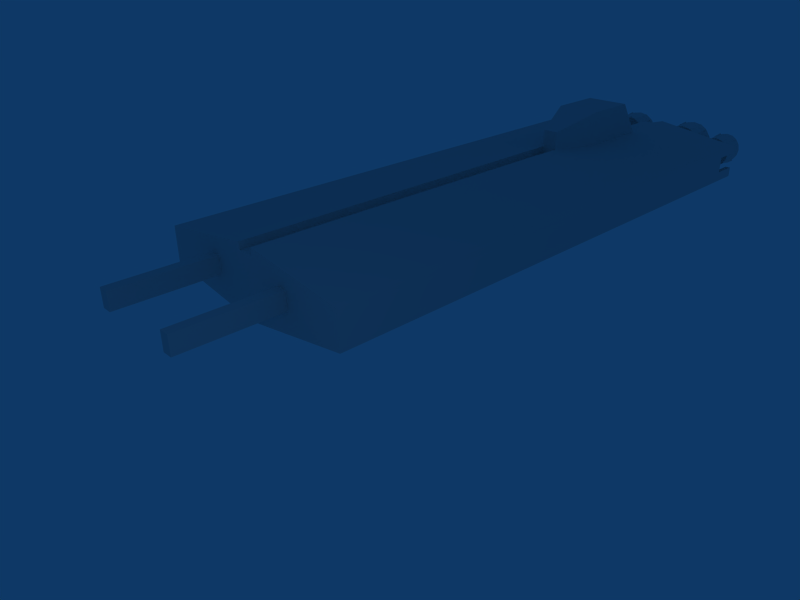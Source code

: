 # Source: supply_A1_01.blend  (saved by Blender 2.49.2; exported with 4.5.12 LTS)
import bpy
from mathutils import Matrix  # noqa: F401  (used for matrix-valued properties, if any)

bpy.ops.wm.read_factory_settings(use_empty=True)
scene = bpy.context.scene
scene.name = 'Scene'

# ---- collections
col_collection_1 = bpy.data.collections.new('Collection 1'); scene.collection.children.link(col_collection_1)
col_collection_2 = bpy.data.collections.new('Collection 2'); scene.collection.children.link(col_collection_2)
col_collection_12 = bpy.data.collections.new('Collection 12'); scene.collection.children.link(col_collection_12)
col_collection_12.hide_render = True
col_collection_12.hide_viewport = True
col_collection_13 = bpy.data.collections.new('Collection 13'); scene.collection.children.link(col_collection_13)
col_collection_13.hide_render = True
col_collection_13.hide_viewport = True
col_collection_14 = bpy.data.collections.new('Collection 14'); scene.collection.children.link(col_collection_14)
col_collection_14.hide_render = True
col_collection_14.hide_viewport = True

# ---- materials (node trees are filled in below, after node groups)
mat_material = bpy.data.materials.new('Material')
mat_material.alpha_threshold = 0.0
mat_material.roughness = 0.5
mat_material.line_color = (0.0, 0.0, 0.0, 1.0)

# ---- material node trees

# ---- world
world_world = bpy.data.worlds.new('World'); scene.world = world_world
world_world.color = (0.05656, 0.2208, 0.4)
world_world.use_sun_shadow = False
world_world.sun_shadow_jitter_overblur = 0.0
world_world.cycles.sampling_method = 'MANUAL'
world_world.cycles.sample_map_resolution = 256

# ---- cameras
cam_camera = bpy.data.cameras.new('Camera')
cam_camera.passepartout_alpha = 0.2
cam_camera.clip_end = 100.0
cam_camera.lens = 35.0
cam_camera.ortho_scale = 7.314
cam_camera.show_passepartout = False
cam_camera.show_safe_areas = True
cam_camera.dof.focus_distance = 0.0
cam_camera.dof.aperture_fstop = 128.0

# ---- lights
light_spot = bpy.data.lights.new('Spot', 'POINT')
light_spot.transmission_factor = 0.0
light_spot.cutoff_distance = 30.0
light_spot.energy = 100.0
light_spot.shadow_buffer_clip_start = 1.001
light_spot.shadow_soft_size = 1.0
light_spot.shadow_maximum_resolution = 0.006
light_spot.use_absolute_resolution = True
light_spot.cycles.use_multiple_importance_sampling = False

# ---- meshes
me_cube = bpy.data.meshes.new('Cube')
me_cube.from_pydata([(1.0, 10.44, 2.086), (0.6907, 6.45, 2.559), (0.0002178, 5.383, 1.415), (0.000218, 10.89, 1.415), (0.0002172, 5.383, 2.206), (0.000218, 10.44, 2.086), (0.3702, 5.383, 2.206), (0.3702, 10.44, 2.086), (1.0, 9.903, 2.888), (0.0002179, 9.903, 2.888), (0.3702, 9.903, 2.888), (1.0, 7.439, 2.888), (0.0002175, 7.439, 2.888), (0.3702, 7.439, 2.888), (4.915, 13.97, -0.7796), (4.915, -11.42, -0.7796), (4.915, 13.97, 0.75), (4.915, -11.42, 0.75), (0.0001912, -11.42, -1.133), (0.0003789, -11.42, 1.104), (4.915, -11.42, 0.09731), (0.000379, -11.42, 0.09731), (4.915, 13.97, 0.3911), (4.915, -11.42, 0.4784), (0.0003725, -11.42, 0.4784), (4.915, 13.97, -0.3402), (4.915, -11.42, -0.2957), (0.0007747, -11.42, -0.2957), (0.9114, 13.97, -1.385), (0.3705, -11.42, -1.467), (0.9122, 13.97, 1.333), (0.3705, -11.42, 1.414), (0.3705, -11.42, 0.09731), (0.3705, -11.42, 0.4784), (0.3705, -11.42, -0.2957), (0.3699, -11.42, 1.105), (4.915, 5.34, -0.7796), (4.915, 5.341, 0.75), (0.001967, 5.34, -1.133), (0.001967, 5.341, 1.104), (4.915, 5.34, 0.03969), (4.915, 5.34, 0.4208), (4.915, 5.34, -0.3251), (0.3705, 5.34, -1.467), (0.3705, 5.341, 1.414), (0.3699, 5.341, 1.105), (0.7568, -11.42, -1.408), (0.7568, -11.42, 1.358), (0.7568, -11.42, 0.09731), (0.7568, -11.42, 0.4784), (0.7568, -11.42, -0.2957), (0.7568, 5.34, -1.408), (0.7568, 5.341, 1.358), (4.915, 10.95, -0.7796), (4.915, 10.95, 0.75), (0.001967, 10.95, -1.133), (0.001967, 10.95, 1.104), (4.915, 10.95, 0.02039), (4.915, 10.95, 0.4015), (4.915, 10.95, -0.3349), (0.3705, 10.95, -1.467), (0.3705, 10.95, 1.414), (0.3699, 10.95, 1.105), (0.7568, 10.95, -1.408), (4.915, 9.886, -0.7796), (4.915, 9.887, 0.75), (0.001967, 9.886, -1.133), (4.915, 9.886, 0.02406), (4.915, 9.886, 0.4051), (4.915, 9.886, -0.3331), (0.3705, 9.886, -1.467), (0.7568, 9.886, -1.408), (0.001967, 5.341, 1.104), (0.3705, 5.34, -1.467), (0.3705, -11.42, -1.467), (0.3643, 5.34, -1.134), (0.3643, 10.95, -1.134), (0.3643, 9.886, -1.134), (1.006, 13.97, -1.371), (1.006, -11.42, -1.371), (1.006, 13.97, 1.321), (1.006, -11.42, 1.321), (1.006, -11.42, 0.09731), (1.006, -11.42, 0.4784), (1.006, -11.42, -0.2957), (1.006, 5.34, -1.371), (1.006, 5.341, 1.321), (1.006, 10.95, -1.371), (1.006, 10.95, 1.321), (1.006, 9.886, -1.371), (1.006, 9.887, 1.321), (0.6072, 6.023, 1.386), (0.5625, 6.023, 2.418), (0.7482, 10.44, 2.086), (0.7482, 9.903, 2.888), (0.7482, 7.439, 2.888), (0.7568, 10.95, 1.358), (4.915, 7.454, -0.7796), (4.915, 7.455, 0.75), (0.001967, 7.454, -1.133), (4.915, 7.454, 0.03242), (4.915, 7.454, 0.4135), (4.915, 7.454, -0.3288), (0.3705, 7.454, -1.467), (0.7568, 7.454, -1.408), (0.3643, 7.454, -1.134), (1.006, 7.454, -1.371), (1.006, 7.455, 1.321), (4.915, 6.45, -0.7796), (4.915, 6.451, 0.75), (0.001967, 6.45, -1.133), (4.915, 6.45, 0.03587), (4.915, 6.45, 0.4169), (4.915, 6.45, -0.327), (0.3705, 6.45, -1.467), (0.7568, 6.45, -1.408), (0.3643, 6.45, -1.134), (1.006, 6.45, -1.371), (1.006, 6.451, 1.321), (0.7568, 6.451, 1.358), (4.915, 6.017, -0.7796), (4.915, 6.018, 0.75), (0.001967, 6.017, -1.133), (4.915, 6.017, 0.03736), (4.915, 6.017, 0.4184), (4.915, 6.017, -0.3263), (0.3705, 6.017, -1.467), (0.7568, 6.017, -1.408), (0.3643, 6.017, -1.134), (1.006, 6.017, -1.371), (1.006, 6.018, 1.321), (0.7568, 6.018, 1.358), (0.3643, -11.42, -1.134), (2.251, -11.42, 0.09731), (1.816, -11.42, 0.09731), (2.251, -11.42, 0.4784), (1.816, -11.42, 0.4784), (2.251, -11.42, -0.2957), (1.816, -11.42, -0.2957), (2.251, -15.63, -0.2968), (2.251, -15.63, 0.09621), (1.816, -15.63, 0.09621), (1.816, -15.63, -0.2968), (2.251, -15.63, 0.4773), (1.816, -15.63, 0.4773), (4.915, 12.8, -0.7796), (4.915, 12.8, 0.75), (4.915, 12.8, 0.01405), (4.915, 12.8, 0.3951), (4.915, 12.8, -0.3382), (0.3705, 12.8, -1.462), (0.3705, 12.8, 1.414), (0.7568, 12.8, -1.408), (1.006, 12.8, -1.371), (1.006, 12.8, 1.321), (0.7568, 12.8, 1.358), (0.3702, 12.8, 1.105), (0.3681, 12.8, -1.134), (0.001967, 10.95, 0.399), (0.3681, 10.95, 0.3998), (0.3695, 12.8, 0.3999), (0.001967, 10.95, -0.3365), (0.3663, 10.95, -0.3365), (0.3688, 12.8, -0.3364), (0.3702, 10.95, 1.327), (0.9122, 13.97, 1.249), (0.3703, 12.8, 1.327), (4.915, 13.97, 0.6589), (1.006, 13.97, 1.232), (4.915, 12.8, 0.6595), (4.697, 13.97, -0.3402), (4.698, 12.8, -0.3373), (4.702, 13.97, -0.8118), (4.702, 12.8, -0.8118), (4.693, 12.8, 0.3954), (4.702, 12.8, 0.3953), (4.701, 13.97, 0.7813), (4.701, 13.97, 0.3911), (4.704, 12.8, 0.7809), (4.701, 13.97, 0.6903), (4.696, 12.8, 0.006563), (4.701, 12.8, 0.6911), (0.3674, 10.95, -1.367), (0.9155, 13.97, -1.281), (0.3693, 12.8, -1.364), (4.915, 13.97, -0.6872), (1.006, 13.97, -1.268), (4.915, 12.8, -0.7045), (4.701, 13.97, -0.7192), (4.702, 12.8, -0.7289), (1.011, 12.8, -1.27), (0.7621, 12.8, -1.307), (0.7582, 12.8, 1.27), (1.012, 12.8, 1.233), (4.915, 13.3, -0.7796), (4.915, 13.3, -0.3391), (0.7568, 13.3, -1.408), (1.006, 13.3, -1.371), (4.698, 13.3, -0.3386), (4.702, 13.3, -0.8118), (0.7616, 13.3, -1.306), (4.915, 13.3, -0.6972), (4.701, 13.3, -0.7248), (1.009, 13.3, -1.269), (4.915, 13.3, 0.75), (4.915, 13.3, 0.3934), (0.7568, 13.3, 1.358), (1.006, 13.3, 1.321), (0.7576, 13.3, 1.271), (4.915, 13.3, 0.6593), (4.702, 13.3, 0.781), (4.701, 13.3, 0.3935), (4.701, 13.3, 0.6907), (1.01, 13.3, 1.232), (0.5657, 12.8, -1.335), (0.5643, 12.8, 1.299), (0.7602, 12.8, 0.3899), (0.3698, 12.8, 0.3896), (0.565, 12.8, 0.3898)], [(39, 72), (174, 175), (169, 181), (178, 181), (173, 189), (187, 189)], [(6, 4, 2, 44), (61, 3, 5, 7), (0, 8, 90, 88), (5, 9, 10, 7), (8, 11, 107, 90), (11, 1, 119, 107), (9, 12, 13, 10), (12, 4, 6, 13), (21, 32, 33, 24), (27, 34, 32, 21), (35, 24, 33), (31, 35, 33), (35, 19, 24), (41, 23, 20, 40), (37, 17, 23, 41), (42, 26, 15, 36), (40, 20, 26, 42), (45, 35, 31, 44), (39, 19, 35, 45), (33, 49, 47, 31), (32, 48, 49, 33), (34, 50, 48, 32), (46, 29, 43, 51), (31, 47, 52, 44), (58, 68, 67, 57), (54, 65, 68, 58), (64, 53, 59, 69), (57, 67, 69, 59), (70, 60, 63, 71), (43, 29, 74, 73), (132, 34, 27), (18, 132, 27), (77, 66, 55, 76), (38, 75, 132, 18), (75, 43, 29, 132), (49, 83, 81, 47), (48, 82, 83, 49), (50, 84, 82, 48), (46, 79, 84, 50), (15, 79, 85, 36), (79, 46, 51, 85), (47, 81, 86, 52), (81, 17, 37, 86), (64, 89, 87, 53), (89, 71, 63, 87), (54, 88, 90, 65), (1, 92, 91, 119), (92, 6, 44, 91), (93, 0, 88, 96), (96, 61, 7, 93), (10, 94, 93, 7), (0, 93, 94, 8), (13, 95, 94, 10), (95, 11, 8, 94), (6, 92, 95, 13), (92, 1, 11, 95), (68, 101, 100, 67), (65, 98, 101, 68), (97, 64, 69, 102), (67, 100, 102, 69), (103, 70, 71, 104), (105, 77, 70, 103), (99, 66, 77, 105), (106, 89, 64, 97), (104, 71, 89, 106), (90, 107, 98, 65), (101, 112, 111, 100), (98, 109, 112, 101), (108, 97, 102, 113), (100, 111, 113, 102), (114, 103, 104, 115), (116, 105, 103, 114), (110, 99, 105, 116), (117, 106, 97, 108), (115, 104, 106, 117), (107, 118, 109, 98), (112, 124, 123, 111), (124, 41, 40, 123), (109, 121, 124, 112), (121, 37, 41, 124), (36, 120, 125, 42), (120, 108, 113, 125), (111, 123, 125, 113), (123, 40, 42, 125), (43, 126, 127, 51), (126, 114, 115, 127), (75, 128, 126, 43), (128, 116, 114, 126), (38, 122, 128, 75), (122, 110, 116, 128), (85, 129, 120, 36), (129, 117, 108, 120), (51, 127, 129, 85), (127, 115, 117, 129), (118, 130, 121, 109), (130, 86, 37, 121), (119, 131, 130, 118), (131, 52, 86, 130), (91, 131, 119), (44, 52, 131, 91), (107, 119, 118), (2, 72, 45, 44), (132, 46, 50), (34, 132, 50), (132, 29, 46), (136, 135, 17, 81), (83, 136, 81), (135, 23, 17), (82, 134, 136, 83), (133, 20, 23, 135), (84, 138, 134, 82), (137, 26, 20, 133), (137, 138, 79, 15), (26, 137, 15), (138, 84, 79), (137, 133, 140, 139), (134, 138, 142, 141), (133, 135, 143, 140), (136, 134, 141, 144), (138, 137, 139, 142), (135, 136, 144, 143), (142, 139, 140, 141), (141, 140, 143, 144), (148, 58, 57, 147), (147, 57, 59, 149), (60, 150, 152, 63), (96, 155, 151, 61), (63, 152, 153, 87), (155, 96, 88, 154), (62, 159, 158, 56), (156, 160, 159, 62), (159, 162, 161, 158), (162, 76, 55, 161), (160, 163, 162, 159), (163, 157, 76, 162), (164, 56, 3), (61, 164, 3), (164, 62, 56), (62, 164, 166, 156), (164, 61, 151, 166), (80, 168, 165, 30), (167, 179, 176, 16), (179, 168, 80, 176), (22, 177, 179, 167), (147, 180, 174, 148), (147, 149, 171, 180), (157, 184, 182, 76), (184, 150, 60, 182), (28, 183, 186, 78), (25, 185, 188, 170), (14, 172, 188, 185), (78, 186, 188, 172), (181, 193, 190, 189), (150, 196, 152), (152, 196, 197, 153), (196, 28, 78, 197), (173, 199, 194, 145), (199, 172, 14, 194), (153, 197, 199, 173), (197, 78, 172, 199), (170, 198, 195, 25), (198, 171, 149, 195), (28, 196, 200, 183), (196, 150, 184, 200), (185, 201, 194, 14), (201, 187, 145, 194), (25, 195, 201, 185), (195, 149, 187, 201), (170, 198, 202, 188), (198, 171, 189, 202), (188, 202, 203, 186), (202, 189, 190, 203), (186, 203, 200, 183), (203, 190, 191, 200), (155, 206, 151), (30, 206, 207, 80), (206, 155, 154, 207), (151, 206, 208, 166), (206, 30, 165, 208), (169, 209, 204, 146), (209, 167, 16, 204), (148, 205, 209, 169), (205, 22, 167, 209), (178, 210, 207, 154), (210, 176, 80, 207), (146, 204, 210, 178), (204, 16, 176, 210), (22, 205, 211, 177), (205, 148, 175, 211), (177, 211, 212, 179), (211, 175, 181, 212), (168, 213, 208, 165), (213, 193, 192, 208), (179, 212, 213, 168), (212, 181, 193, 213), (217, 184, 214, 218), (166, 217, 218, 215), (218, 214, 191, 216), (215, 218, 216, 192), (216, 190, 193), (192, 216, 193), (216, 191, 190), (191, 214, 200), (214, 184, 200), (192, 215, 208), (215, 166, 208), (53, 87, 153, 145), (54, 146, 154, 88), (53, 145, 149, 59), (54, 58, 148, 146), (60, 70, 77, 76)])
_uv = me_cube.uv_layers.new(name='UVTex')
_uv.uv.foreach_set('vector', [0.7778, 0.6265, 0.758, 0.6266, 0.7579, 0.5955, 0.7777, 0.5954, 0.8599, 0.5645, 0.8796, 0.5645, 0.8799, 0.591, 0.8601, 0.5911, 0.6701, 0.3847, 0.713, 0.4056, 0.6294, 0.4064, 0.6292, 0.3644, 0.8799, 0.591, 0.8801, 0.6227, 0.8604, 0.6228, 0.8601, 0.5911, 0.713, 0.4056, 0.7134, 0.5025, 0.6298, 0.5021, 0.6294, 0.4064, 0.7134, 0.5025, 0.696, 0.5417, 0.6319, 0.5418, 0.6298, 0.5021, 0.8829, 0.2864, 0.8788, 0.3833, 0.8592, 0.3829, 0.8633, 0.286, 0.8788, 0.3833, 0.8706, 0.4642, 0.851, 0.4638, 0.8592, 0.3829, 0.7127, 0.1935, 0.7127, 0.179, 0.733, 0.1789, 0.7331, 0.1935, 0.6918, 0.1936, 0.6917, 0.179, 0.7127, 0.179, 0.7127, 0.1935, 0.7665, 0.1789, 0.7331, 0.1935, 0.733, 0.1789, 0.6292, 0.0001952, 0.6127, 0.0001579, 0.5793, 0.0, 0.7665, 0.1789, 0.7664, 0.1934, 0.7331, 0.1935, 0.559, 0.2935, 0.5648, 0.9532, 0.5444, 0.9532, 0.5386, 0.2935, 0.5765, 0.2934, 0.5793, 0.9531, 0.5648, 0.9532, 0.559, 0.2935, 0.5192, 0.2936, 0.5234, 0.9533, 0.4976, 0.9533, 0.4949, 0.2936, 0.5386, 0.2935, 0.5444, 0.9532, 0.5234, 0.9533, 0.5192, 0.2936, 0.61, 0.6599, 0.6127, 0.0001579, 0.6292, 0.0001952, 0.6265, 0.6599, 1.0, 1.65e-05, 0.9995, 0.6597, 0.98, 0.6597, 0.9805, 0.0, 0.733, 0.1789, 0.7329, 0.1637, 0.7799, 0.1636, 0.783, 0.1788, 0.7127, 0.179, 0.7126, 0.1638, 0.7329, 0.1637, 0.733, 0.1789, 0.6917, 0.179, 0.6916, 0.1638, 0.7126, 0.1638, 0.7127, 0.179, 0.02338, 1.0, 0.002536, 1.0, 0.0007598, 0.3402, 0.02161, 0.3402, 0.4929, 0.9997, 0.472, 0.9997, 0.4726, 0.34, 0.4934, 0.34, 0.557, 0.0726, 0.5574, 0.1146, 0.5371, 0.1146, 0.5367, 0.07265, 0.5756, 0.07255, 0.5758, 0.1145, 0.5574, 0.1146, 0.557, 0.0726, 0.4942, 0.1147, 0.494, 0.07274, 0.5177, 0.07269, 0.518, 0.1147, 0.5367, 0.07265, 0.5371, 0.1146, 0.518, 0.1147, 0.5177, 0.07269, 0.0002781, 0.1613, 0.0001651, 0.1193, 0.02101, 0.1193, 0.02112, 0.1613, 0.0, 0.0, 0.0, 0.0, 0.0, 0.0, 0.0, 0.0, 0.647, 0.1794, 0.6917, 0.179, 0.6918, 0.1936, 0.6471, 0.1937, 0.647, 0.1794, 0.6918, 0.1936, 0.8022, 0.04197, 0.7831, 0.042, 0.783, 2.785e-05, 0.8021, 0.0, 0.7836, 0.2209, 0.8027, 0.2209, 0.8045, 0.8807, 0.7852, 0.8807, 0.8232, 0.6598, 0.8054, 0.6598, 0.8082, 0.0, 0.8259, 3.983e-05, 0.7329, 0.1637, 0.7329, 0.1539, 0.7779, 0.1538, 0.7799, 0.1636, 0.7126, 0.1638, 0.7126, 0.1539, 0.7329, 0.1539, 0.7329, 0.1637, 0.6916, 0.1638, 0.6916, 0.154, 0.7126, 0.1539, 0.7126, 0.1638, 0.6323, 0.1639, 0.6342, 0.1541, 0.6916, 0.154, 0.6916, 0.1638, 0.2478, 0.9996, 0.03685, 0.9999, 0.03507, 0.3402, 0.246, 0.3399, 0.03685, 0.9999, 0.02338, 1.0, 0.02161, 0.3402, 0.03507, 0.3402, 0.472, 0.9997, 0.4586, 0.9997, 0.4592, 0.3399, 0.4726, 0.34, 0.4586, 0.9997, 0.2478, 0.9996, 0.2484, 0.3399, 0.4592, 0.3399, 0.2455, 0.1609, 0.03459, 0.1612, 0.03447, 0.1193, 0.2454, 0.119, 0.03459, 0.1612, 0.02112, 0.1613, 0.02101, 0.1193, 0.03447, 0.1193, 0.2485, 0.1189, 0.4593, 0.119, 0.4593, 0.161, 0.2485, 0.1609, 0.696, 0.5417, 0.6886, 0.5586, 0.6335, 0.5587, 0.6319, 0.5418, 0.6886, 0.5586, 0.6774, 0.5839, 0.6351, 0.5857, 0.6335, 0.5587, 0.8399, 0.5911, 0.8265, 0.5912, 0.8259, 0.561, 0.8392, 0.5624, 0.8392, 0.5624, 0.8599, 0.5645, 0.8601, 0.5911, 0.8399, 0.5911, 0.8604, 0.6228, 0.8402, 0.6228, 0.8399, 0.5911, 0.8601, 0.5911, 0.8265, 0.5912, 0.8399, 0.5911, 0.8402, 0.6228, 0.8267, 0.6228, 0.8592, 0.3829, 0.8392, 0.3824, 0.8434, 0.2855, 0.8633, 0.286, 0.8392, 0.3824, 0.8259, 0.3821, 0.83, 0.2852, 0.8434, 0.2855, 0.851, 0.4638, 0.8434, 0.4383, 0.8392, 0.3824, 0.8592, 0.3829, 0.8434, 0.4383, 0.8383, 0.4214, 0.8259, 0.3821, 0.8392, 0.3824, 0.5574, 0.1146, 0.5582, 0.2103, 0.5379, 0.2103, 0.5371, 0.1146, 0.5758, 0.1145, 0.5762, 0.2102, 0.5582, 0.2103, 0.5574, 0.1146, 0.4946, 0.2104, 0.4942, 0.1147, 0.518, 0.1147, 0.5186, 0.2104, 0.5371, 0.1146, 0.5379, 0.2103, 0.5186, 0.2104, 0.518, 0.1147, 0.0005358, 0.257, 0.0002781, 0.1613, 0.02112, 0.1613, 0.02138, 0.257, 0.8228, 0.743, 0.8224, 0.8387, 0.8047, 0.8387, 0.8051, 0.743, 0.7833, 0.1377, 0.7831, 0.042, 0.8022, 0.04197, 0.8025, 0.1377, 0.03485, 0.257, 0.03459, 0.1612, 0.2455, 0.1609, 0.2458, 0.2567, 0.02138, 0.257, 0.02112, 0.1613, 0.03459, 0.1612, 0.03485, 0.257, 0.4593, 0.161, 0.4592, 0.2567, 0.2484, 0.2566, 0.2485, 0.1609, 0.5582, 0.2103, 0.5586, 0.2498, 0.5382, 0.2499, 0.5379, 0.2103, 0.5762, 0.2102, 0.5764, 0.2498, 0.5586, 0.2498, 0.5582, 0.2103, 0.4947, 0.25, 0.4946, 0.2104, 0.5186, 0.2104, 0.5189, 0.2499, 0.5379, 0.2103, 0.5382, 0.2499, 0.5189, 0.2499, 0.5186, 0.2104, 0.0006422, 0.2966, 0.0005358, 0.257, 0.02138, 0.257, 0.02149, 0.2965, 0.823, 0.7035, 0.8228, 0.743, 0.8051, 0.743, 0.8052, 0.7034, 0.7834, 0.1773, 0.7833, 0.1377, 0.8025, 0.1377, 0.8026, 0.1772, 0.03495, 0.2965, 0.03485, 0.257, 0.2458, 0.2567, 0.2459, 0.2962, 0.02149, 0.2965, 0.02138, 0.257, 0.03485, 0.257, 0.03495, 0.2965, 0.4592, 0.2567, 0.4592, 0.2963, 0.2484, 0.2962, 0.2484, 0.2566, 0.5586, 0.2498, 0.5587, 0.2669, 0.5384, 0.2669, 0.5382, 0.2499, 0.5587, 0.2669, 0.559, 0.2935, 0.5386, 0.2935, 0.5384, 0.2669, 0.5764, 0.2498, 0.5764, 0.2668, 0.5587, 0.2669, 0.5586, 0.2498, 0.5764, 0.2668, 0.5765, 0.2934, 0.559, 0.2935, 0.5587, 0.2669, 0.4949, 0.2936, 0.4948, 0.267, 0.519, 0.2669, 0.5192, 0.2936, 0.4948, 0.267, 0.4947, 0.25, 0.5189, 0.2499, 0.519, 0.2669, 0.5382, 0.2499, 0.5384, 0.2669, 0.519, 0.2669, 0.5189, 0.2499, 0.5384, 0.2669, 0.5386, 0.2935, 0.5192, 0.2936, 0.519, 0.2669, 0.0007598, 0.3402, 0.0006881, 0.3136, 0.02153, 0.3136, 0.02161, 0.3402, 0.0006881, 0.3136, 0.0006422, 0.2966, 0.02149, 0.2965, 0.02153, 0.3136, 0.8232, 0.6598, 0.8231, 0.6864, 0.8053, 0.6864, 0.8054, 0.6598, 0.8231, 0.6864, 0.823, 0.7035, 0.8052, 0.7034, 0.8053, 0.6864, 0.7836, 0.2209, 0.7835, 0.1943, 0.8027, 0.1943, 0.8027, 0.2209, 0.7835, 0.1943, 0.7834, 0.1773, 0.8026, 0.1772, 0.8027, 0.1943, 0.03507, 0.3402, 0.035, 0.3135, 0.2459, 0.3132, 0.246, 0.3399, 0.035, 0.3135, 0.03495, 0.2965, 0.2459, 0.2962, 0.2459, 0.3132, 0.02161, 0.3402, 0.02153, 0.3136, 0.035, 0.3135, 0.03507, 0.3402, 0.02153, 0.3136, 0.02149, 0.2965, 0.03495, 0.2965, 0.035, 0.3135, 0.4592, 0.2963, 0.4592, 0.3133, 0.2484, 0.3132, 0.2484, 0.2962, 0.4592, 0.3133, 0.4592, 0.3399, 0.2484, 0.3399, 0.2484, 0.3132, 0.4727, 0.2963, 0.4726, 0.3133, 0.4592, 0.3133, 0.4592, 0.2963, 0.4726, 0.3133, 0.4726, 0.34, 0.4592, 0.3399, 0.4592, 0.3133, 0.4807, 0.3131, 0.4726, 0.3133, 0.4727, 0.2963, 0.4934, 0.34, 0.4726, 0.34, 0.4726, 0.3133, 0.4807, 0.3131, 0.4592, 0.2567, 0.4727, 0.2963, 0.4592, 0.2963, 0.7579, 0.5955, 0.758, 0.5832, 0.7776, 0.5832, 0.7777, 0.5954, 0.647, 0.1794, 0.6323, 0.1639, 0.6916, 0.1638, 0.6917, 0.179, 0.647, 0.1794, 0.6916, 0.1638, 0.647, 0.1794, 0.6292, 0.1792, 0.6323, 0.1639, 0.7328, 0.122, 0.7327, 0.1049, 0.7468, 0.0, 0.7779, 0.1538, 0.7329, 0.1539, 0.7328, 0.122, 0.7779, 0.1538, 0.7327, 0.1049, 0.7323, 3.268e-05, 0.7468, 0.0, 0.7126, 0.1539, 0.7124, 0.1221, 0.7328, 0.122, 0.7329, 0.1539, 0.7124, 0.1049, 0.7119, 7.866e-05, 0.7323, 3.268e-05, 0.7327, 0.1049, 0.6916, 0.154, 0.6915, 0.1221, 0.7124, 0.1221, 0.7126, 0.1539, 0.6914, 0.105, 0.691, 0.0001261, 0.7119, 7.866e-05, 0.7124, 0.1049, 0.6914, 0.105, 0.6915, 0.1221, 0.6342, 0.1541, 0.6651, 0.0001846, 0.691, 0.0001261, 0.6914, 0.105, 0.6651, 0.0001846, 0.6915, 0.1221, 0.6916, 0.154, 0.6342, 0.1541, 0.8829, 0.2987, 0.9039, 0.2987, 0.9045, 0.4642, 0.8835, 0.4642, 0.9011, 0.6298, 0.8801, 0.6297, 0.8807, 0.4642, 0.9017, 0.4643, 0.9039, 0.2987, 0.9242, 0.2986, 0.9248, 0.4641, 0.9045, 0.4642, 0.9214, 0.6298, 0.9011, 0.6298, 0.9017, 0.4643, 0.9221, 0.4643, 0.9142, 0.1197, 0.9372, 0.1196, 0.9376, 0.2851, 0.9146, 0.2852, 0.9222, 0.4642, 0.9452, 0.4642, 0.9451, 0.6297, 0.9221, 0.6297, 0.7134, 0.5833, 0.7366, 0.5832, 0.7367, 0.5987, 0.7134, 0.5987, 0.7134, 0.5987, 0.7367, 0.5987, 0.7367, 0.6137, 0.7135, 0.6137, 0.5564, 4.666e-05, 0.557, 0.0726, 0.5367, 0.07265, 0.5361, 9.276e-05, 0.5361, 9.276e-05, 0.5367, 0.07265, 0.5177, 0.07269, 0.5173, 0.0001348, 0.0001651, 0.1193, 0.0, 0.04675, 0.02082, 0.04672, 0.02101, 0.1193, 0.4728, 0.119, 0.4729, 0.04649, 0.4937, 0.0465, 0.4936, 0.1191, 0.02101, 0.1193, 0.02082, 0.04672, 0.03428, 0.0467, 0.03447, 0.1193, 0.4729, 0.04649, 0.4728, 0.119, 0.4593, 0.119, 0.4594, 0.04648, 0.8598, 0.5524, 0.8598, 0.5246, 0.8794, 0.5245, 0.8795, 0.5523, 0.9635, 0.0726, 0.9258, 0.07268, 0.9255, 0.0001199, 0.9632, 3.72e-05, 0.8598, 0.5246, 0.8598, 0.4956, 0.8792, 0.4956, 0.8794, 0.5245, 0.8598, 0.4956, 0.8598, 0.4642, 0.8791, 0.4642, 0.8792, 0.4956, 0.9258, 0.07268, 0.8865, 0.07277, 0.8862, 0.0002061, 0.9255, 0.0001199, 0.8865, 0.07277, 0.844, 0.07286, 0.8437, 0.0002995, 0.8862, 0.0002061, 0.8599, 0.5611, 0.8795, 0.5523, 0.8796, 0.5645, 0.8599, 0.5645, 0.8599, 0.5611, 0.8796, 0.5645, 0.8599, 0.5611, 0.8598, 0.5524, 0.8795, 0.5523, 0.9632, 3.72e-05, 0.975, 1.051e-05, 0.9753, 0.07257, 0.9635, 0.0726, 0.975, 1.051e-05, 0.9797, 0.0, 0.98, 0.07256, 0.9753, 0.07257, 0.945, 0.3066, 0.9403, 0.3072, 0.9405, 0.3034, 0.9449, 0.3029, 0.9407, 0.4627, 0.9406, 0.4541, 0.9454, 0.4536, 0.9455, 0.4621, 0.9406, 0.4541, 0.9403, 0.3072, 0.945, 0.3066, 0.9454, 0.4536, 0.9265, 0.4642, 0.9248, 0.4559, 0.9406, 0.4541, 0.9407, 0.4627, 0.6525, 0.6007, 0.6408, 0.601, 0.6407, 0.5857, 0.6526, 0.5857, 0.6525, 0.6007, 0.6525, 0.6146, 0.6409, 0.6145, 0.6408, 0.601, 0.844, 0.07286, 0.8317, 0.07289, 0.8313, 0.0003279, 0.8437, 0.0002995, 0.8317, 0.07289, 0.8265, 0.0729, 0.8259, 0.0003401, 0.8313, 0.0003279, 0.8893, 0.1232, 0.8948, 0.124, 0.8947, 0.1276, 0.8893, 0.127, 0.9124, 0.2852, 0.8941, 0.2831, 0.8941, 0.2746, 0.9142, 0.2767, 0.8892, 0.2826, 0.8892, 0.2741, 0.8941, 0.2746, 0.8941, 0.2831, 0.8893, 0.127, 0.8947, 0.1276, 0.8941, 0.2746, 0.8892, 0.2741, 0.7396, 0.1939, 0.7679, 0.3392, 0.6343, 0.3389, 0.6638, 0.1937, 0.0, 0.04675, 0.02076, 0.02701, 0.02082, 0.04672, 0.02082, 0.04672, 0.02076, 0.02701, 0.03423, 0.02699, 0.03428, 0.0467, 0.02076, 0.02701, 0.02904, 0.0003169, 0.03415, 0.0003093, 0.03423, 0.02699, 0.2337, 0.04641, 0.2337, 0.02669, 0.2452, 0.02668, 0.2452, 0.04639, 0.2337, 0.02669, 0.2336, 1.671e-05, 0.2451, 0.0, 0.2452, 0.02668, 0.03428, 0.0467, 0.03423, 0.02699, 0.2337, 0.02669, 0.2337, 0.04641, 0.03423, 0.02699, 0.03415, 0.0003093, 0.2336, 1.671e-05, 0.2337, 0.02669, 0.6407, 0.5857, 0.6407, 0.6124, 0.6292, 0.6124, 0.6292, 0.5857, 0.6407, 0.6124, 0.6407, 0.6321, 0.6292, 0.6321, 0.6292, 0.6124, 0.8306, 0.1193, 0.8293, 0.09264, 0.8348, 0.09263, 0.8362, 0.1193, 0.8293, 0.09264, 0.8265, 0.0729, 0.8317, 0.07289, 0.8348, 0.09263, 0.7185, 0.5368, 0.7179, 0.5634, 0.7135, 0.5634, 0.7136, 0.5368, 0.7179, 0.5634, 0.7174, 0.5832, 0.7134, 0.5832, 0.7135, 0.5634, 0.737, 0.5368, 0.737, 0.5635, 0.7179, 0.5634, 0.7185, 0.5368, 0.737, 0.5635, 0.7369, 0.5832, 0.7174, 0.5832, 0.7179, 0.5634, 0.7576, 0.5368, 0.7578, 0.5634, 0.7372, 0.5635, 0.7373, 0.5368, 0.7578, 0.5634, 0.7579, 0.5832, 0.737, 0.5832, 0.7372, 0.5635, 0.7767, 0.5367, 0.7406, 0.5367, 0.7402, 0.3898, 0.7763, 0.3897, 0.7406, 0.5367, 0.7138, 0.5368, 0.7134, 0.39, 0.7402, 0.3898, 0.7763, 0.3897, 0.7402, 0.3898, 0.7401, 0.38, 0.7763, 0.3861, 0.7402, 0.3898, 0.7134, 0.39, 0.7134, 0.3801, 0.7401, 0.38, 0.4729, 0.04649, 0.4729, 0.02677, 0.4937, 0.0465, 0.4645, 9.4e-05, 0.4729, 0.02677, 0.4594, 0.02677, 0.4595, 9.167e-05, 0.4729, 0.02677, 0.4729, 0.04649, 0.4594, 0.04648, 0.4594, 0.02677, 0.98, 0.07256, 0.9769, 0.09231, 0.9723, 0.09232, 0.9753, 0.07257, 0.9769, 0.09231, 0.9757, 0.119, 0.9712, 0.119, 0.9723, 0.09232, 0.772, 0.5832, 0.7721, 0.5635, 0.777, 0.5635, 0.7769, 0.5832, 0.7721, 0.5635, 0.7722, 0.5368, 0.7771, 0.5368, 0.777, 0.5635, 0.7579, 0.5832, 0.7579, 0.5634, 0.7721, 0.5635, 0.772, 0.5832, 0.7579, 0.5634, 0.7579, 0.5368, 0.7722, 0.5368, 0.7721, 0.5635, 0.26, 0.0464, 0.2601, 0.02668, 0.4594, 0.02677, 0.4594, 0.04648, 0.2601, 0.02668, 0.2602, 5.068e-06, 0.4595, 9.167e-05, 0.4594, 0.02677, 0.2486, 0.04639, 0.2486, 0.02667, 0.2601, 0.02668, 0.26, 0.0464, 0.2486, 0.02667, 0.2486, 0.0, 0.2602, 5.068e-06, 0.2601, 0.02668, 0.7132, 0.5857, 0.7133, 0.6124, 0.702, 0.6124, 0.7019, 0.5857, 0.7133, 0.6124, 0.7134, 0.6321, 0.7021, 0.6321, 0.702, 0.6124, 0.737, 0.6296, 0.737, 0.6029, 0.7529, 0.6029, 0.753, 0.6296, 0.737, 0.6029, 0.737, 0.5832, 0.7528, 0.5832, 0.7529, 0.6029, 0.8889, 0.1436, 0.8527, 0.1438, 0.8527, 0.1341, 0.8889, 0.14, 0.8527, 0.1438, 0.826, 0.1439, 0.8259, 0.1342, 0.8527, 0.1341, 0.8892, 0.2851, 0.8531, 0.2851, 0.8527, 0.1438, 0.8889, 0.1436, 0.8531, 0.2851, 0.8263, 0.2852, 0.826, 0.1439, 0.8527, 0.1438, 0.7228, 0.3643, 0.6292, 0.3642, 0.6308, 0.3564, 0.7228, 0.3567, 0.7728, 0.3644, 0.7228, 0.3643, 0.7228, 0.3567, 0.7714, 0.3568, 0.7228, 0.3567, 0.6308, 0.3564, 0.6323, 0.3487, 0.7229, 0.349, 0.7714, 0.3568, 0.7228, 0.3567, 0.7229, 0.349, 0.7699, 0.3492, 0.7229, 0.349, 0.6343, 0.3389, 0.7679, 0.3392, 0.7699, 0.3492, 0.7229, 0.349, 0.7679, 0.3392, 0.7229, 0.349, 0.6323, 0.3487, 0.6343, 0.3389, 0.7134, 0.3801, 0.7134, 0.3722, 0.7401, 0.38, 0.7134, 0.3722, 0.7134, 0.3644, 0.7401, 0.38, 0.8259, 0.1342, 0.8259, 0.1267, 0.8527, 0.1341, 0.8259, 0.1267, 0.8259, 0.1193, 0.8527, 0.1341, 0.2454, 0.119, 0.03447, 0.1193, 0.03428, 0.0467, 0.2452, 0.04639, 0.2485, 0.1189, 0.2486, 0.04639, 0.4594, 0.04648, 0.4593, 0.119, 0.494, 0.07274, 0.4937, 0.0001877, 0.5173, 0.0001348, 0.5177, 0.07269, 0.5756, 0.07255, 0.557, 0.0726, 0.5564, 4.666e-05, 0.5753, 0.0, 0.8045, 0.8807, 0.8047, 0.8387, 0.8224, 0.8387, 0.8223, 0.8807])
me_cube.materials.append(mat_material)
me_cube.use_remesh_preserve_volume = False
me_cube.use_remesh_preserve_attributes = False
me_cube.use_mirror_vertex_groups = False
me_cube.update()
me_cylinder = bpy.data.meshes.new('Cylinder')
me_cylinder.from_pydata([(2.362, -3.478, 0.729), (2.585, -3.478, 0.3961), (2.663, -3.477, 0.003462), (2.585, -3.477, -0.3892), (2.362, -3.476, -0.7221), (2.03, -3.476, -0.9445), (1.637, -3.476, -1.023), (1.244, -3.476, -0.9445), (0.9114, -3.476, -0.7221), (0.6889, -3.477, -0.3892), (0.6108, -3.477, 0.003462), (0.6889, -3.478, 0.3961), (0.9114, -3.478, 0.729), (1.244, -3.478, 0.9514), (1.637, -3.479, 1.03), (2.03, -3.478, 0.9514), (2.362, -4.736, 0.7275), (2.585, -4.736, 0.3947), (2.663, -4.735, 0.001999), (2.585, -4.735, -0.3907), (2.362, -4.734, -0.7235), (2.03, -4.734, -0.946), (1.637, -4.734, -1.024), (1.244, -4.734, -0.946), (0.9114, -4.734, -0.7235), (0.6889, -4.735, -0.3907), (0.6108, -4.735, 0.002003), (0.689, -4.736, 0.3947), (0.9114, -4.736, 0.7275), (1.244, -4.737, 0.95), (1.637, -4.737, 1.028), (2.03, -4.737, 0.95), (1.637, -3.477, 0.003462), (1.637, -4.735, 0.002), (4.059, -3.48, 0.5159), (4.217, -3.479, 0.2794), (4.272, -3.479, 0.0003331), (4.217, -3.479, -0.2787), (4.059, -3.479, -0.5152), (3.822, -3.479, -0.6733), (3.543, -3.479, -0.7288), (3.264, -3.479, -0.6733), (3.028, -3.479, -0.5152), (2.87, -3.479, -0.2787), (2.814, -3.479, 0.0003331), (2.87, -3.479, 0.2794), (3.028, -3.48, 0.5159), (3.264, -3.48, 0.674), (3.543, -3.48, 0.7295), (3.822, -3.48, 0.674), (4.059, -4.735, 0.5154), (4.217, -4.735, 0.2789), (4.272, -4.734, -0.0001246), (4.217, -4.734, -0.2791), (4.059, -4.734, -0.5157), (3.822, -4.734, -0.6737), (3.543, -4.734, -0.7292), (3.264, -4.734, -0.6737), (3.028, -4.734, -0.5157), (2.87, -4.734, -0.2791), (2.814, -4.734, -0.0001218), (2.87, -4.735, 0.2789), (3.028, -4.735, 0.5154), (3.264, -4.735, 0.6735), (3.543, -4.735, 0.729), (3.822, -4.735, 0.6735), (3.543, -3.479, 0.0003331), (3.543, -4.734, -0.0001232), (4.217, -3.611, 0.2793), (4.059, -3.611, 0.5159), (4.272, -3.611, 0.000285), (4.217, -3.611, -0.2787), (4.059, -3.611, -0.5153), (3.822, -3.611, -0.6733), (3.543, -3.611, -0.7288), (3.264, -3.611, -0.6733), (3.028, -3.611, -0.5153), (2.87, -3.611, -0.2787), (2.814, -3.611, 0.0002853), (2.87, -3.611, 0.2793), (3.028, -3.611, 0.5159), (3.264, -3.611, 0.6739), (3.543, -3.612, 0.7294), (3.822, -3.611, 0.6739), (4.217, -4.021, 0.2792), (4.059, -4.021, 0.5157), (4.272, -4.021, 0.0001355), (4.217, -4.021, -0.2789), (4.059, -4.021, -0.5154), (3.822, -4.021, -0.6735), (3.543, -4.021, -0.729), (3.264, -4.021, -0.6735), (3.028, -4.021, -0.5154), (2.87, -4.021, -0.2789), (2.814, -4.021, 0.0001367), (2.87, -4.021, 0.2792), (3.028, -4.021, 0.5157), (3.264, -4.021, 0.6738), (3.543, -4.022, 0.7293), (3.822, -4.021, 0.6738), (3.859, -3.611, 0.7288), (4.095, -3.611, 0.5707), (2.991, -3.611, 0.5707), (3.228, -3.611, 0.7288), (3.228, -3.611, -0.7282), (2.991, -3.611, -0.5701), (4.095, -3.611, -0.5701), (3.859, -3.611, -0.7282), (2.585, -3.61, 0.396), (2.362, -3.61, 0.7288), (2.663, -3.609, 0.003308), (2.585, -3.609, -0.3893), (2.362, -3.608, -0.7222), (2.03, -3.608, -0.9446), (1.637, -3.608, -1.023), (1.244, -3.608, -0.9446), (0.9114, -3.608, -0.7222), (0.6889, -3.609, -0.3893), (0.6108, -3.609, 0.003308), (0.6889, -3.61, 0.396), (0.9114, -3.61, 0.7288), (1.244, -3.611, 0.9513), (1.637, -3.611, 1.029), (2.03, -3.611, 0.9513), (2.585, -4.021, 0.3955), (2.362, -4.021, 0.7284), (2.663, -4.02, 0.00283), (2.585, -4.02, -0.3898), (2.362, -4.019, -0.7227), (2.03, -4.019, -0.9451), (1.637, -4.019, -1.023), (1.244, -4.019, -0.9451), (0.9114, -4.019, -0.7227), (0.6889, -4.02, -0.3898), (0.6108, -4.02, 0.002832), (0.6889, -4.021, 0.3955), (0.9114, -4.021, 0.7284), (1.244, -4.022, 0.9508), (1.637, -4.022, 1.029), (2.03, -4.022, 0.9508), (2.403, -3.61, 0.7898), (2.07, -3.611, 1.012), (0.8707, -3.61, 0.7898), (1.204, -3.611, 1.012), (1.204, -3.608, -1.006), (0.8707, -3.608, -0.7832), (2.403, -3.608, -0.7832), (2.07, -3.608, -1.006)], [], [(32, 0, 1), (33, 17, 16), (32, 1, 2), (33, 18, 17), (32, 2, 3), (33, 19, 18), (32, 3, 4), (33, 20, 19), (32, 4, 5), (33, 21, 20), (32, 5, 6), (33, 22, 21), (32, 6, 7), (33, 23, 22), (32, 7, 8), (33, 24, 23), (32, 8, 9), (33, 25, 24), (32, 9, 10), (33, 26, 25), (32, 10, 11), (33, 27, 26), (32, 11, 12), (33, 28, 27), (32, 12, 13), (33, 29, 28), (32, 13, 14), (33, 30, 29), (32, 14, 15), (33, 31, 30), (15, 0, 32), (33, 16, 31), (66, 34, 35), (67, 51, 50), (66, 35, 36), (67, 52, 51), (66, 36, 37), (67, 53, 52), (66, 37, 38), (67, 54, 53), (66, 38, 39), (67, 55, 54), (66, 39, 40), (67, 56, 55), (66, 40, 41), (67, 57, 56), (66, 41, 42), (67, 58, 57), (66, 42, 43), (67, 59, 58), (66, 43, 44), (67, 60, 59), (66, 44, 45), (67, 61, 60), (66, 45, 46), (67, 62, 61), (66, 46, 47), (67, 63, 62), (66, 47, 48), (67, 64, 63), (66, 48, 49), (67, 65, 64), (66, 49, 34), (67, 50, 65), (34, 69, 68, 35), (35, 68, 70, 36), (36, 70, 71, 37), (37, 71, 72, 38), (38, 72, 73, 39), (39, 73, 74, 40), (40, 74, 75, 41), (41, 75, 76, 42), (42, 76, 77, 43), (43, 77, 78, 44), (44, 78, 79, 45), (45, 79, 80, 46), (46, 80, 81, 47), (47, 81, 82, 48), (48, 82, 83, 49), (49, 83, 69, 34), (69, 85, 84, 68), (85, 50, 51, 84), (68, 84, 86, 70), (84, 51, 52, 86), (70, 86, 87, 71), (86, 52, 53, 87), (71, 87, 88, 72), (87, 53, 54, 88), (88, 54, 55, 89), (73, 89, 90, 74), (89, 55, 56, 90), (74, 90, 91, 75), (90, 56, 57, 91), (91, 57, 58, 92), (76, 92, 93, 77), (92, 58, 59, 93), (77, 93, 94, 78), (93, 59, 60, 94), (78, 94, 95, 79), (94, 60, 61, 95), (79, 95, 96, 80), (95, 61, 62, 96), (96, 62, 63, 97), (81, 97, 98, 82), (97, 63, 64, 98), (82, 98, 99, 83), (98, 64, 65, 99), (99, 65, 50, 85), (99, 100, 83), (69, 101, 85), (83, 100, 101, 69), (100, 99, 85, 101), (96, 102, 80), (81, 103, 97), (80, 102, 103, 81), (102, 96, 97, 103), (91, 104, 75), (76, 105, 92), (75, 104, 105, 76), (104, 91, 92, 105), (88, 106, 72), (73, 107, 89), (72, 106, 107, 73), (106, 88, 89, 107), (0, 109, 108, 1), (1, 108, 110, 2), (2, 110, 111, 3), (3, 111, 112, 4), (4, 112, 113, 5), (5, 113, 114, 6), (6, 114, 115, 7), (7, 115, 116, 8), (8, 116, 117, 9), (9, 117, 118, 10), (10, 118, 119, 11), (11, 119, 120, 12), (12, 120, 121, 13), (13, 121, 122, 14), (14, 122, 123, 15), (109, 0, 15, 123), (109, 125, 124, 108), (125, 16, 17, 124), (108, 124, 126, 110), (124, 17, 18, 126), (110, 126, 127, 111), (126, 18, 19, 127), (111, 127, 128, 112), (127, 19, 20, 128), (128, 20, 21, 129), (113, 129, 130, 114), (129, 21, 22, 130), (114, 130, 131, 115), (130, 22, 23, 131), (131, 23, 24, 132), (116, 132, 133, 117), (132, 24, 25, 133), (117, 133, 134, 118), (133, 25, 26, 134), (118, 134, 135, 119), (134, 26, 27, 135), (119, 135, 136, 120), (135, 27, 28, 136), (136, 28, 29, 137), (121, 137, 138, 122), (137, 29, 30, 138), (122, 138, 139, 123), (138, 30, 31, 139), (16, 125, 139, 31), (109, 140, 125), (123, 141, 140, 109), (139, 141, 123), (125, 140, 141, 139), (136, 142, 120), (121, 143, 137), (120, 142, 143, 121), (142, 136, 137, 143), (131, 144, 115), (116, 145, 132), (115, 144, 145, 116), (144, 131, 132, 145), (128, 146, 112), (113, 147, 129), (112, 146, 147, 113), (146, 128, 129, 147)])
me_cylinder.use_remesh_preserve_volume = False
me_cylinder.use_remesh_preserve_attributes = False
me_cylinder.use_mirror_vertex_groups = False
me_cylinder.update()
me_plane = bpy.data.meshes.new('Plane')
me_plane.from_pydata([(1.0, 1.0, 0.0), (1.0, -1.0, 0.0), (-1.0, -1.0, 0.0), (-1.0, 1.0, 0.0)], [], [(0, 1, 2, 3)])
_uv = me_plane.uv_layers.new(name='UVTex')
_uv.uv.foreach_set('vector', [0.5063, 0.5748, 0.05191, 0.5748, 0.05187, 0.3879, 0.5063, 0.3879])
me_plane.use_remesh_preserve_volume = False
me_plane.use_remesh_preserve_attributes = False
me_plane.use_mirror_vertex_groups = False
me_plane.update()
me_plane_001 = bpy.data.meshes.new('Plane.001')
me_plane_001.from_pydata([(1.0, 1.0, 0.0), (1.0, -1.0, 0.0), (-1.0, -1.0, 0.0), (-1.0, 1.0, 0.0)], [], [(0, 3, 2, 1)])
_uv = me_plane_001.uv_layers.new(name='UVTex')
_uv.uv.foreach_set('vector', [0.7544, 0.614, 0.7542, 0.8891, 0.5691, 0.889, 0.5692, 0.6138])
me_plane_001.use_remesh_preserve_volume = False
me_plane_001.use_remesh_preserve_attributes = False
me_plane_001.use_mirror_vertex_groups = False
me_plane_001.update()
me_plane_002 = bpy.data.meshes.new('Plane.002')
me_plane_002.from_pydata([(1.0, 1.0, 0.0), (1.0, -1.0, 0.0), (-1.0, -1.0, 0.0), (-1.0, 1.0, 0.0)], [], [(0, 3, 2, 1)])
_uv = me_plane_002.uv_layers.new(name='UVTex')
_uv.uv.foreach_set('vector', [0.04561, 0.595, 0.04585, 0.9124, 0.5167, 0.9116, 0.5165, 0.5942])
me_plane_002.use_remesh_preserve_volume = False
me_plane_002.use_remesh_preserve_attributes = False
me_plane_002.use_mirror_vertex_groups = False
me_plane_002.update()

# ---- objects
ob_cube = bpy.data.objects.new('Cube', me_cube)
ob_lamp = bpy.data.objects.new('Lamp', light_spot)
ob_camera = bpy.data.objects.new('Camera', cam_camera)
ob_cylinder = bpy.data.objects.new('Cylinder', me_cylinder)
ob_plane = bpy.data.objects.new('Plane', me_plane)
ob_plane_001 = bpy.data.objects.new('Plane.001', me_plane_001)
ob_plane_002 = bpy.data.objects.new('Plane.002', me_plane_002)

# ---- transforms, parenting, visibility, modifiers, constraints
ob_cube.location = (0.0, 0.0, 0.0)
ob_cube.lock_rotations_4d = False
ob_cube.empty_display_type = 'ARROWS'
ob_cube.color = (0.0, 0.0, 0.0, 1.0)
ob_cube.lineart.crease_threshold = 0.0
_m = ob_cube.modifiers.new('Mirror', 'MIRROR')
ob_lamp.location = (10.76, -17.24, 6.074)
ob_lamp.rotation_euler = (0.6503, 0.05522, 1.866)
ob_lamp.lock_rotations_4d = False
ob_lamp.empty_display_type = 'ARROWS'
ob_lamp.color = (0.0, 0.0, 0.0, 0.0)
ob_lamp.lineart.crease_threshold = 0.0
ob_camera.location = (21.3, -24.16, 11.33)
ob_camera.rotation_euler = (1.109, 0.01082, 0.8149)
ob_camera.lock_rotations_4d = False
ob_camera.empty_display_type = 'ARROWS'
ob_camera.color = (0.0, 0.0, 0.0, 0.0)
ob_camera.display_type = 'WIRE'
ob_camera.lineart.crease_threshold = 0.0
ob_cylinder.location = (0.0, 19.61, 0.0)
ob_cylinder.lock_rotations_4d = False
ob_cylinder.empty_display_type = 'ARROWS'
ob_cylinder.display_type = 'WIRE'
ob_cylinder.lineart.crease_threshold = 0.0
_m = ob_cylinder.modifiers.new('Mirror', 'MIRROR')
ob_plane.location = (-1.963, 0.03202, 0.0)
ob_plane.rotation_euler = (-0.0, -1.571, -0.0)
ob_plane.scale = (4.102, 14.83, 14.83)
ob_plane.lock_rotations_4d = False
ob_plane.empty_display_type = 'ARROWS'
ob_plane.lineart.crease_threshold = 0.0
ob_plane_001.location = (0.05632, 16.33, 0.0)
ob_plane_001.rotation_euler = (1.567, -0.0, 0.0)
ob_plane_001.scale = (5.984, 5.984, 5.984)
ob_plane_001.lock_rotations_4d = False
ob_plane_001.empty_display_type = 'ARROWS'
ob_plane_001.lineart.crease_threshold = 0.0
ob_plane_002.location = (0.0, 0.0, -4.845)
ob_plane_002.scale = (6.767, -14.92, 1.0)
ob_plane_002.lock_rotations_4d = False
ob_plane_002.empty_display_type = 'ARROWS'
ob_plane_002.lineart.crease_threshold = 0.0

# ---- collection membership
col_collection_1.objects.link(ob_cube)
col_collection_1.objects.link(ob_lamp)
col_collection_1.objects.link(ob_camera)
col_collection_2.objects.link(ob_cylinder)
col_collection_12.objects.link(ob_plane)
col_collection_13.objects.link(ob_plane_001)
col_collection_14.objects.link(ob_plane_002)

# ---- scene / render settings (as saved in the file)
scene.camera = ob_camera
scene.frame_start = 1; scene.frame_end = 250; scene.frame_set(269)
scene.render.engine = 'BLENDER_EEVEE_NEXT'
scene.render.image_settings.file_format = 'JPEG'
scene.render.image_settings.color_mode = 'RGB'
scene.render.image_settings.compression = 90
scene.render.resolution_x = 800
scene.render.resolution_y = 600
scene.render.pixel_aspect_x = 100.0
scene.render.pixel_aspect_y = 100.0
scene.render.fps = 25
scene.render.dither_intensity = 0.0
scene.render.use_compositing = False
scene.render.use_sequencer = False
scene.render.bake_margin = 2
scene.render.bake_bias = 0.0
scene.render.use_stamp_time = False
scene.render.use_stamp_date = False
scene.render.use_stamp_frame = False
scene.render.use_stamp_camera = False
scene.render.use_stamp_scene = False
scene.render.use_stamp_filename = False
scene.render.use_stamp_render_time = False
scene.render.stamp_font_size = 0
scene.cycles.use_denoising = False
scene.cycles.samples = 10
scene.cycles.sampling_pattern = 'TABULATED_SOBOL'
scene.cycles.light_sampling_threshold = 0.0
scene.cycles.use_adaptive_sampling = False
scene.cycles.use_light_tree = False
scene.cycles.blur_glossy = 0.0
scene.cycles.volume_bounces = 1
scene.cycles.pixel_filter_type = 'GAUSSIAN'
scene.cycles.sample_clamp_indirect = 0.0
scene.view_settings.view_transform = 'Raw'
bpy.context.view_layer.update()
